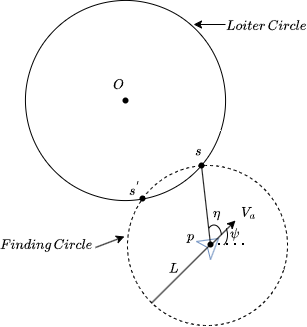

The diagram above was exported from draw.io. Its source (the exported page's mxGraphModel, read from the mxfile embedded in the PNG):
<mxGraphModel dx="860" dy="433" grid="1" gridSize="1" guides="1" tooltips="1" connect="1" arrows="1" fold="1" page="1" pageScale="1" pageWidth="850" pageHeight="1100" math="1" shadow="0">
  <root>
    <mxCell id="0" />
    <mxCell id="1" parent="0" />
    <mxCell id="lXREE24USLZRMg6Hzas--1" value="" style="verticalLabelPosition=bottom;verticalAlign=top;html=1;shape=mxgraph.basic.arc;startAngle=0.3;endAngle=0.29961137241855296;strokeColor=default;align=center;fontFamily=Helvetica;fontSize=12;fontColor=default;fillColor=default;dashed=1;" vertex="1" parent="1">
      <mxGeometry x="392" y="198" width="160" height="160" as="geometry" />
    </mxCell>
    <mxCell id="lXREE24USLZRMg6Hzas--2" value="" style="shape=waypoint;sketch=0;size=6;pointerEvents=1;points=[];fillColor=none;resizable=0;rotatable=0;perimeter=centerPerimeter;snapToPoint=1;strokeColor=default;align=center;verticalAlign=middle;fontFamily=Helvetica;fontSize=12;fontColor=default;" vertex="1" parent="1">
      <mxGeometry x="397" y="221" width="20" height="20" as="geometry" />
    </mxCell>
    <mxCell id="lXREE24USLZRMg6Hzas--3" value="" style="shape=waypoint;sketch=0;size=6;pointerEvents=1;points=[];fillColor=none;resizable=0;rotatable=0;perimeter=centerPerimeter;snapToPoint=1;strokeColor=default;align=center;verticalAlign=middle;fontFamily=Helvetica;fontSize=12;fontColor=default;" vertex="1" parent="1">
      <mxGeometry x="456" y="188" width="20" height="20" as="geometry" />
    </mxCell>
    <mxCell id="lXREE24USLZRMg6Hzas--4" value="$$s$$" style="text;html=1;whiteSpace=wrap;strokeColor=none;fillColor=none;align=center;verticalAlign=middle;rounded=0;fontFamily=Helvetica;fontSize=12;fontColor=default;" vertex="1" parent="1">
      <mxGeometry x="456" y="178" width="14" height="13" as="geometry" />
    </mxCell>
    <mxCell id="lXREE24USLZRMg6Hzas--5" value="$$s^{'}$$" style="text;html=1;whiteSpace=wrap;strokeColor=none;fillColor=none;align=center;verticalAlign=middle;rounded=0;fontFamily=Helvetica;fontSize=12;fontColor=default;" vertex="1" parent="1">
      <mxGeometry x="394" y="216" width="10" height="12" as="geometry" />
    </mxCell>
    <mxCell id="lXREE24USLZRMg6Hzas--6" value="" style="endArrow=none;html=1;rounded=0;fontFamily=Helvetica;fontSize=12;fontColor=default;fillColor=#dae8fc;strokeColor=#6c8ebf;" edge="1" parent="1">
      <mxGeometry width="50" height="50" relative="1" as="geometry">
        <mxPoint x="483" y="271" as="sourcePoint" />
        <mxPoint x="461" y="274" as="targetPoint" />
      </mxGeometry>
    </mxCell>
    <mxCell id="lXREE24USLZRMg6Hzas--7" value="" style="endArrow=none;html=1;rounded=0;fontFamily=Helvetica;fontSize=12;fontColor=default;fillColor=#dae8fc;strokeColor=#6c8ebf;" edge="1" parent="1">
      <mxGeometry width="50" height="50" relative="1" as="geometry">
        <mxPoint x="483" y="271" as="sourcePoint" />
        <mxPoint x="475" y="292" as="targetPoint" />
      </mxGeometry>
    </mxCell>
    <mxCell id="lXREE24USLZRMg6Hzas--8" value="" style="endArrow=none;html=1;rounded=0;fontFamily=Helvetica;fontSize=12;fontColor=default;fillColor=#dae8fc;strokeColor=#6c8ebf;" edge="1" parent="1">
      <mxGeometry width="50" height="50" relative="1" as="geometry">
        <mxPoint x="461" y="274" as="sourcePoint" />
        <mxPoint x="475" y="292" as="targetPoint" />
        <Array as="points">
          <mxPoint x="472" y="280" />
        </Array>
      </mxGeometry>
    </mxCell>
    <mxCell id="lXREE24USLZRMg6Hzas--9" value="" style="shape=waypoint;sketch=0;size=6;pointerEvents=1;points=[];fillColor=none;resizable=0;rotatable=0;perimeter=centerPerimeter;snapToPoint=1;strokeColor=default;align=center;verticalAlign=middle;fontFamily=Helvetica;fontSize=12;fontColor=default;" vertex="1" parent="1">
      <mxGeometry x="465" y="267" width="20" height="20" as="geometry" />
    </mxCell>
    <mxCell id="lXREE24USLZRMg6Hzas--10" value="" style="endArrow=classic;html=1;rounded=0;fontFamily=Helvetica;fontSize=12;fontColor=default;" edge="1" parent="1">
      <mxGeometry width="50" height="50" relative="1" as="geometry">
        <mxPoint x="476" y="277" as="sourcePoint" />
        <mxPoint x="500" y="253" as="targetPoint" />
      </mxGeometry>
    </mxCell>
    <mxCell id="lXREE24USLZRMg6Hzas--11" value="" style="endArrow=none;dashed=1;html=1;dashPattern=1 3;strokeWidth=2;rounded=0;fontFamily=Helvetica;fontSize=12;fontColor=default;exitX=0.644;exitY=0.991;exitDx=0;exitDy=0;exitPerimeter=0;entryX=0.731;entryY=0.494;entryDx=0;entryDy=0;entryPerimeter=0;" edge="1" parent="1" source="lXREE24USLZRMg6Hzas--9" target="lXREE24USLZRMg6Hzas--1">
      <mxGeometry width="50" height="50" relative="1" as="geometry">
        <mxPoint x="472" y="323" as="sourcePoint" />
        <mxPoint x="496" y="277" as="targetPoint" />
      </mxGeometry>
    </mxCell>
    <mxCell id="lXREE24USLZRMg6Hzas--12" value="" style="endArrow=none;html=1;rounded=0;fontFamily=Helvetica;fontSize=12;fontColor=default;exitX=0.344;exitY=0.574;exitDx=0;exitDy=0;exitPerimeter=0;" edge="1" parent="1" source="lXREE24USLZRMg6Hzas--9" target="lXREE24USLZRMg6Hzas--3">
      <mxGeometry width="50" height="50" relative="1" as="geometry">
        <mxPoint x="571" y="283" as="sourcePoint" />
        <mxPoint x="621" y="233" as="targetPoint" />
      </mxGeometry>
    </mxCell>
    <mxCell id="lXREE24USLZRMg6Hzas--13" value="" style="endArrow=none;html=1;rounded=0;fontFamily=Helvetica;fontSize=12;fontColor=default;exitX=0.149;exitY=0.861;exitDx=0;exitDy=0;exitPerimeter=0;" edge="1" parent="1" source="lXREE24USLZRMg6Hzas--1" target="lXREE24USLZRMg6Hzas--9">
      <mxGeometry width="50" height="50" relative="1" as="geometry">
        <mxPoint x="423" y="326" as="sourcePoint" />
        <mxPoint x="473" y="276" as="targetPoint" />
      </mxGeometry>
    </mxCell>
    <mxCell id="lXREE24USLZRMg6Hzas--14" value="$$L$$" style="text;html=1;whiteSpace=wrap;strokeColor=none;fillColor=none;align=center;verticalAlign=middle;rounded=0;fontFamily=Helvetica;fontSize=12;fontColor=default;" vertex="1" parent="1">
      <mxGeometry x="409" y="286" width="60" height="30" as="geometry" />
    </mxCell>
    <mxCell id="lXREE24USLZRMg6Hzas--15" value="$$V_a$$&lt;div&gt;&lt;br&gt;&lt;/div&gt;" style="text;html=1;whiteSpace=wrap;strokeColor=none;fillColor=none;align=center;verticalAlign=middle;rounded=0;fontFamily=Helvetica;fontSize=12;fontColor=default;" vertex="1" parent="1">
      <mxGeometry x="507" y="246" width="12" height="14" as="geometry" />
    </mxCell>
    <mxCell id="lXREE24USLZRMg6Hzas--16" value="$$p$$" style="text;html=1;whiteSpace=wrap;strokeColor=none;fillColor=none;align=center;verticalAlign=middle;rounded=0;fontFamily=Helvetica;fontSize=12;fontColor=default;" vertex="1" parent="1">
      <mxGeometry x="449" y="262" width="13" height="14" as="geometry" />
    </mxCell>
    <mxCell id="lXREE24USLZRMg6Hzas--17" value="" style="verticalLabelPosition=bottom;verticalAlign=top;html=1;shape=mxgraph.basic.arc;startAngle=0.15553474327852146;endAngle=0.42494005113561933;strokeColor=default;align=center;fontFamily=Helvetica;fontSize=12;fontColor=default;fillColor=default;rotation=0;" vertex="1" parent="1">
      <mxGeometry x="477" y="256" width="15" height="23" as="geometry" />
    </mxCell>
    <mxCell id="lXREE24USLZRMg6Hzas--18" value="" style="verticalLabelPosition=bottom;verticalAlign=top;html=1;shape=mxgraph.basic.arc;startAngle=0.875;endAngle=0.23413724128472324;strokeColor=default;align=center;fontFamily=Helvetica;fontSize=12;fontColor=default;fillColor=default;rotation=0;" vertex="1" parent="1">
      <mxGeometry x="471" y="257.5" width="15" height="23" as="geometry" />
    </mxCell>
    <mxCell id="lXREE24USLZRMg6Hzas--19" value="$$\eta$$" style="text;html=1;whiteSpace=wrap;strokeColor=none;fillColor=none;align=center;verticalAlign=middle;rounded=0;fontFamily=Helvetica;fontSize=12;fontColor=default;" vertex="1" parent="1">
      <mxGeometry x="477" y="237" width="9" height="18" as="geometry" />
    </mxCell>
    <mxCell id="lXREE24USLZRMg6Hzas--20" value="$$\psi$$" style="text;html=1;whiteSpace=wrap;strokeColor=none;fillColor=none;align=center;verticalAlign=middle;rounded=0;fontFamily=Helvetica;fontSize=12;fontColor=default;" vertex="1" parent="1">
      <mxGeometry x="495" y="257.5" width="10" height="17" as="geometry" />
    </mxCell>
    <mxCell id="lXREE24USLZRMg6Hzas--22" value="" style="verticalLabelPosition=bottom;verticalAlign=top;html=1;shape=mxgraph.basic.arc;startAngle=0.3;endAngle=0.29868213437145247;" vertex="1" parent="1">
      <mxGeometry x="290" y="33" width="200" height="200" as="geometry" />
    </mxCell>
    <mxCell id="lXREE24USLZRMg6Hzas--23" value="" style="shape=waypoint;sketch=0;size=6;pointerEvents=1;points=[];fillColor=none;resizable=0;rotatable=0;perimeter=centerPerimeter;snapToPoint=1;" vertex="1" parent="1">
      <mxGeometry x="380" y="123" width="20" height="20" as="geometry" />
    </mxCell>
    <mxCell id="lXREE24USLZRMg6Hzas--24" value="$$O$$&lt;div&gt;&lt;br&gt;&lt;/div&gt;" style="text;html=1;whiteSpace=wrap;strokeColor=none;fillColor=none;align=center;verticalAlign=middle;rounded=0;" vertex="1" parent="1">
      <mxGeometry x="374" y="118" width="18" height="14" as="geometry" />
    </mxCell>
    <mxCell id="lXREE24USLZRMg6Hzas--25" value="" style="endArrow=classic;html=1;rounded=0;" edge="1" parent="1">
      <mxGeometry width="50" height="50" relative="1" as="geometry">
        <mxPoint x="490" y="57" as="sourcePoint" />
        <mxPoint x="458" y="57.00058823529409" as="targetPoint" />
      </mxGeometry>
    </mxCell>
    <mxCell id="lXREE24USLZRMg6Hzas--26" value="$$Loiter \, Circle$$" style="text;html=1;whiteSpace=wrap;strokeColor=none;fillColor=none;align=center;verticalAlign=middle;rounded=0;" vertex="1" parent="1">
      <mxGeometry x="501" y="44" width="60" height="30" as="geometry" />
    </mxCell>
    <mxCell id="lXREE24USLZRMg6Hzas--27" value="" style="endArrow=classic;html=1;rounded=0;" edge="1" parent="1">
      <mxGeometry width="50" height="50" relative="1" as="geometry">
        <mxPoint x="360" y="280" as="sourcePoint" />
        <mxPoint x="389" y="269" as="targetPoint" />
      </mxGeometry>
    </mxCell>
    <mxCell id="lXREE24USLZRMg6Hzas--28" value="$$Finding&amp;nbsp; \,Circle$$" style="text;html=1;whiteSpace=wrap;strokeColor=none;fillColor=none;align=center;verticalAlign=middle;rounded=0;" vertex="1" parent="1">
      <mxGeometry x="281" y="263" width="60" height="30" as="geometry" />
    </mxCell>
  </root>
</mxGraphModel>